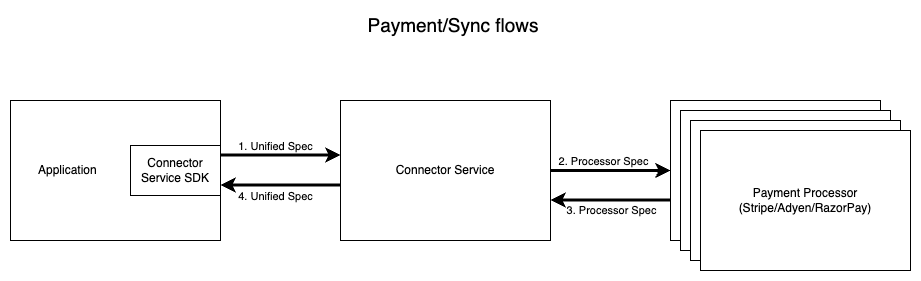

The diagram above was exported from draw.io. Its source (the exported page's mxGraphModel, read from the mxfile embedded in the PNG):
<mxGraphModel dx="1114" dy="878" grid="1" gridSize="10" guides="1" tooltips="1" connect="1" arrows="1" fold="1" page="1" pageScale="1" pageWidth="827" pageHeight="1169" math="0" shadow="0">
  <root>
    <mxCell id="0" />
    <mxCell id="1" parent="0" />
    <mxCell id="77LK5jHJWwRt8eCr4mNc-3" value="&amp;nbsp; &amp;nbsp; &amp;nbsp; &amp;nbsp; Application" style="rounded=0;whiteSpace=wrap;html=1;align=left;" vertex="1" parent="1">
      <mxGeometry x="110" y="400" width="210" height="140" as="geometry" />
    </mxCell>
    <mxCell id="77LK5jHJWwRt8eCr4mNc-6" style="edgeStyle=orthogonalEdgeStyle;rounded=0;orthogonalLoop=1;jettySize=auto;html=1;entryX=0;entryY=0.5;entryDx=0;entryDy=0;strokeWidth=3;" edge="1" parent="1">
      <mxGeometry relative="1" as="geometry">
        <mxPoint x="320" y="454.5" as="sourcePoint" />
        <mxPoint x="440" y="454.5" as="targetPoint" />
      </mxGeometry>
    </mxCell>
    <mxCell id="8FBcHUOcr_9tCSjZ70nX-1" value="1. Unified Spec" style="edgeLabel;html=1;align=center;verticalAlign=middle;resizable=0;points=[];" vertex="1" connectable="0" parent="77LK5jHJWwRt8eCr4mNc-6">
      <mxGeometry x="-0.1" y="4" relative="1" as="geometry">
        <mxPoint y="-5" as="offset" />
      </mxGeometry>
    </mxCell>
    <mxCell id="77LK5jHJWwRt8eCr4mNc-4" value="Connector Service SDK" style="rounded=0;whiteSpace=wrap;html=1;" vertex="1" parent="1">
      <mxGeometry x="230" y="445" width="90" height="50" as="geometry" />
    </mxCell>
    <mxCell id="77LK5jHJWwRt8eCr4mNc-17" style="edgeStyle=orthogonalEdgeStyle;rounded=0;orthogonalLoop=1;jettySize=auto;html=1;exitX=1;exitY=0.5;exitDx=0;exitDy=0;entryX=0;entryY=0.5;entryDx=0;entryDy=0;strokeWidth=3;" edge="1" parent="1" source="77LK5jHJWwRt8eCr4mNc-5">
      <mxGeometry relative="1" as="geometry">
        <mxPoint x="770" y="470" as="targetPoint" />
      </mxGeometry>
    </mxCell>
    <mxCell id="8FBcHUOcr_9tCSjZ70nX-2" value="2. Processor Spec" style="edgeLabel;html=1;align=center;verticalAlign=middle;resizable=0;points=[];" vertex="1" connectable="0" parent="77LK5jHJWwRt8eCr4mNc-17">
      <mxGeometry x="-0.1369" y="-2" relative="1" as="geometry">
        <mxPoint y="-12" as="offset" />
      </mxGeometry>
    </mxCell>
    <mxCell id="77LK5jHJWwRt8eCr4mNc-5" value="Connector Service" style="rounded=0;whiteSpace=wrap;html=1;" vertex="1" parent="1">
      <mxGeometry x="440" y="400" width="210" height="140" as="geometry" />
    </mxCell>
    <mxCell id="77LK5jHJWwRt8eCr4mNc-13" value="Payment Processor" style="rounded=0;whiteSpace=wrap;html=1;" vertex="1" parent="1">
      <mxGeometry x="770" y="400" width="210" height="140" as="geometry" />
    </mxCell>
    <mxCell id="77LK5jHJWwRt8eCr4mNc-14" value="Payment Processor" style="rounded=0;whiteSpace=wrap;html=1;" vertex="1" parent="1">
      <mxGeometry x="780" y="410" width="210" height="140" as="geometry" />
    </mxCell>
    <mxCell id="77LK5jHJWwRt8eCr4mNc-15" value="Payment Processor" style="rounded=0;whiteSpace=wrap;html=1;" vertex="1" parent="1">
      <mxGeometry x="790" y="420" width="210" height="140" as="geometry" />
    </mxCell>
    <mxCell id="77LK5jHJWwRt8eCr4mNc-16" value="Payment Processor (Stripe/Adyen/RazorPay)" style="rounded=0;whiteSpace=wrap;html=1;" vertex="1" parent="1">
      <mxGeometry x="800" y="430" width="210" height="140" as="geometry" />
    </mxCell>
    <mxCell id="KaSqC20wKFClXjZU3t2r-1" style="edgeStyle=orthogonalEdgeStyle;rounded=0;orthogonalLoop=1;jettySize=auto;html=1;exitX=1;exitY=0.5;exitDx=0;exitDy=0;entryX=0;entryY=0.5;entryDx=0;entryDy=0;strokeWidth=3;startArrow=classic;startFill=1;endArrow=none;endFill=0;" edge="1" parent="1">
      <mxGeometry relative="1" as="geometry">
        <mxPoint x="650" y="499.5" as="sourcePoint" />
        <mxPoint x="770" y="499.5" as="targetPoint" />
      </mxGeometry>
    </mxCell>
    <mxCell id="KaSqC20wKFClXjZU3t2r-2" value="3. Processor Spec" style="edgeLabel;html=1;align=center;verticalAlign=middle;resizable=0;points=[];" vertex="1" connectable="0" parent="KaSqC20wKFClXjZU3t2r-1">
      <mxGeometry x="-0.1369" y="-2" relative="1" as="geometry">
        <mxPoint x="8" y="8" as="offset" />
      </mxGeometry>
    </mxCell>
    <mxCell id="e-JKf6ZwvoglUBvfw2Pc-1" style="edgeStyle=orthogonalEdgeStyle;rounded=0;orthogonalLoop=1;jettySize=auto;html=1;entryX=0;entryY=0.5;entryDx=0;entryDy=0;strokeWidth=3;startArrow=classic;startFill=1;endArrow=none;endFill=0;" edge="1" parent="1">
      <mxGeometry relative="1" as="geometry">
        <mxPoint x="320" y="484.5" as="sourcePoint" />
        <mxPoint x="440" y="484.5" as="targetPoint" />
      </mxGeometry>
    </mxCell>
    <mxCell id="e-JKf6ZwvoglUBvfw2Pc-2" value="4. Unified Spec" style="edgeLabel;html=1;align=center;verticalAlign=middle;resizable=0;points=[];" vertex="1" connectable="0" parent="e-JKf6ZwvoglUBvfw2Pc-1">
      <mxGeometry x="-0.1" y="4" relative="1" as="geometry">
        <mxPoint y="15" as="offset" />
      </mxGeometry>
    </mxCell>
    <mxCell id="GxRgIf9gcBDF62sFEL4m-1" value="Payment/Sync flows" style="text;html=1;align=center;verticalAlign=middle;whiteSpace=wrap;rounded=0;fontSize=19;" vertex="1" parent="1">
      <mxGeometry x="380" y="310" width="346" height="30" as="geometry" />
    </mxCell>
  </root>
</mxGraphModel>